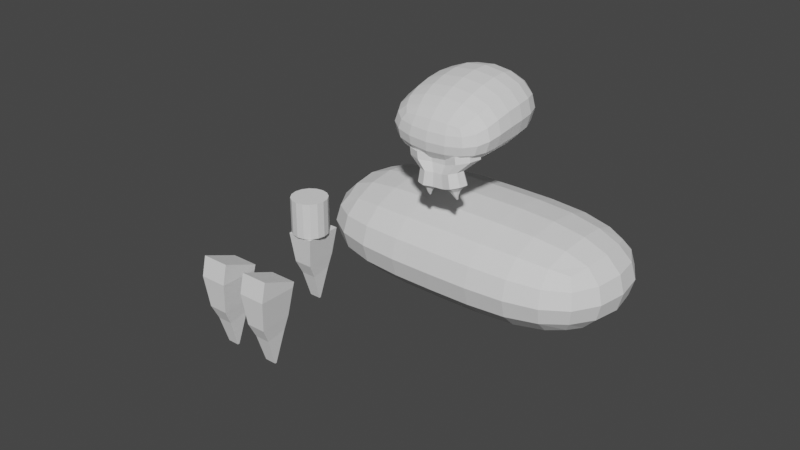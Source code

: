 # Source: 0531_LP_Prop.blend  (saved by Blender 3.6.13; exported with 4.5.12 LTS)
import bpy
from mathutils import Matrix  # noqa: F401  (used for matrix-valued properties, if any)

bpy.ops.wm.read_factory_settings(use_empty=True)
scene = bpy.context.scene
scene.name = 'Scene'

# ---- collections
col_collection = bpy.data.collections.new('Collection'); scene.collection.children.link(col_collection)

# ---- node groups
ng_auto_smooth = bpy.data.node_groups.new('Auto Smooth', 'GeometryNodeTree')
_s = ng_auto_smooth.interface.new_socket(name='Geometry', in_out='OUTPUT', socket_type='NodeSocketGeometry')
_s = ng_auto_smooth.interface.new_socket(name='Geometry', in_out='INPUT', socket_type='NodeSocketGeometry')
_s = ng_auto_smooth.interface.new_socket(name='Angle', in_out='INPUT', socket_type='NodeSocketFloat')
_s.subtype = 'ANGLE'
_s.min_value = 0.0
_s.max_value = 3.142
ng_auto_smooth.is_modifier = True
_N = ng_auto_smooth.nodes; _L = ng_auto_smooth.links
n0 = _N.new('NodeGroupOutput'); n0.name = 'Group Output'; n0.location = (480, -100)
n1 = _N.new('NodeGroupInput'); n1.name = 'Group Input'; n1.location = (-420, -300)
n2 = _N.new('NodeGroupInput'); n2.name = 'Group Input.001'; n2.location = (-60, -100)
n3 = _N.new('GeometryNodeSetShadeSmooth'); n3.name = 'Set Shade Smooth'; n3.location = (120, -100)
n3.domain = 'EDGE'
n4 = _N.new('GeometryNodeSetShadeSmooth'); n4.name = 'Set Shade Smooth.001'; n4.location = (300, -100)
n5 = _N.new('GeometryNodeInputMeshEdgeAngle'); n5.name = 'Edge Angle'; n5.location = (-420, -220)
n6 = _N.new('GeometryNodeInputEdgeSmooth'); n6.name = 'Is Edge Smooth'; n6.location = (-60, -160)
n7 = _N.new('GeometryNodeInputShadeSmooth'); n7.name = 'Is Face Smooth'; n7.location = (-240, -340)
n8 = _N.new('FunctionNodeBooleanMath'); n8.name = 'Boolean Math'; n8.location = (-60, -220)
n9 = _N.new('FunctionNodeCompare'); n9.name = 'Compare'; n9.location = (-240, -180)
n9.operation = 'LESS_EQUAL'
_L.new(n5.outputs[0], n9.inputs[0])
_L.new(n4.outputs[0], n0.inputs[0])
_L.new(n1.outputs[1], n9.inputs[1])
_L.new(n9.outputs[0], n8.inputs[0])
_L.new(n7.outputs[0], n8.inputs[1])
_L.new(n2.outputs[0], n3.inputs[0])
_L.new(n6.outputs[0], n3.inputs[1])
_L.new(n3.outputs[0], n4.inputs[0])
_L.new(n8.outputs[0], n3.inputs[2])
n0.is_active_output = True

# ---- world
world_world = bpy.data.worlds.new('World'); scene.world = world_world
world_world.use_nodes = True; world_world.node_tree.nodes.clear()
_N = world_world.node_tree.nodes; _L = world_world.node_tree.links
n0 = _N.new('ShaderNodeOutputWorld'); n0.name = 'World Output'; n0.location = (300, 300)
n1 = _N.new('ShaderNodeBackground'); n1.name = 'Background'; n1.location = (10, 300)
n1.inputs[0].default_value = (0.05088, 0.05088, 0.05088, 1.0)
_L.new(n1.outputs[0], n0.inputs[0])
n0.is_active_output = True
world_world.color = (0.05088, 0.05088, 0.05088)
world_world.use_sun_shadow = False
world_world.sun_shadow_jitter_overblur = 0.0

# ---- meshes
me_cube_002 = bpy.data.meshes.new('Cube.002')
me_cube_002.from_pydata([(0.6783, -0.3566, -0.2151), (0.6783, -0.3566, 0.2151), (0.6783, 0.3566, -0.2151), (0.6783, 0.3566, 0.2151), (0.0, 0.3566, -0.2151), (0.0, 0.3566, 0.2151), (0.0, -0.3566, -0.2151), (0.0, -0.3566, 0.2151)], [], [(4, 5, 3, 2), (2, 3, 1, 0), (4, 2, 0, 6), (0, 1, 7, 6), (3, 5, 7, 1)])
_uv = me_cube_002.uv_layers.new(name='UVMap')
_uv.uv.foreach_set('vector', [0.375, 0.375, 0.625, 0.375, 0.625, 0.5, 0.375, 0.5, 0.375, 0.5, 0.625, 0.5, 0.625, 0.75, 0.375, 0.75, 0.25, 0.5, 0.375, 0.5, 0.375, 0.75, 0.25, 0.75, 0.375, 0.75, 0.625, 0.75, 0.625, 0.875, 0.375, 0.875, 0.625, 0.5, 0.75, 0.5, 0.75, 0.75, 0.625, 0.75])
me_cube_002.update()
me_cube_003 = bpy.data.meshes.new('Cube.003')
me_cube_003.from_pydata([(0.01856, -0.002901, -0.1184), (0.04364, -0.06027, 0.1184), (0.01856, 0.002901, -0.1184), (0.04364, 0.05988, 0.1184), (0.0, 0.002901, -0.1184), (0.0, 0.05988, 0.1184), (0.0, -0.002901, -0.1184), (0.0, -0.06027, 0.1184), (0.0311, 0.04847, 0.02827), (0.0311, -0.05074, 0.01855), (0.0, -0.05074, 0.01855), (0.0, 0.04847, 0.02827), (0.02483, 0.03565, -0.01768), (0.02483, -0.02903, -0.02872), (0.0, -0.02903, -0.02872), (0.0, 0.03565, -0.01768), (0.0, 0.06499, 0.1342), (0.04364, 0.06499, 0.1342), (0.04364, -0.04594, 0.1803), (0.0, -0.04594, 0.1803)], [], [(11, 5, 3, 8), (8, 3, 1, 9), (4, 2, 0, 6), (9, 1, 7, 10), (3, 5, 16, 17), (13, 9, 10, 14), (12, 8, 9, 13), (15, 11, 8, 12), (4, 15, 12, 2), (2, 12, 13, 0), (0, 13, 14, 6), (17, 16, 19, 18), (7, 1, 18, 19), (1, 3, 17, 18)])
_uv = me_cube_003.uv_layers.new(name='UVMap')
_uv.uv.foreach_set('vector', [0.5, 0.375, 0.625, 0.375, 0.625, 0.5, 0.5, 0.5, 0.5, 0.5, 0.625, 0.5, 0.625, 0.75, 0.5, 0.75, 0.25, 0.5, 0.375, 0.5, 0.375, 0.75, 0.25, 0.75, 0.5, 0.75, 0.625, 0.75, 0.625, 0.875, 0.5, 0.875, 0.625, 0.5, 0.625, 0.375, 0.625, 0.375, 0.625, 0.5, 0.4375, 0.75, 0.5, 0.75, 0.5, 0.875, 0.4375, 0.875, 0.4375, 0.5, 0.5, 0.5, 0.5, 0.75, 0.4375, 0.75, 0.4375, 0.375, 0.5, 0.375, 0.5, 0.5, 0.4375, 0.5, 0.375, 0.375, 0.4375, 0.375, 0.4375, 0.5, 0.375, 0.5, 0.375, 0.5, 0.4375, 0.5, 0.4375, 0.75, 0.375, 0.75, 0.375, 0.75, 0.4375, 0.75, 0.4375, 0.875, 0.375, 0.875, 0.625, 0.5, 0.75, 0.5, 0.75, 0.75, 0.625, 0.75, 0.625, 0.875, 0.625, 0.75, 0.625, 0.75, 0.625, 0.875, 0.625, 0.75, 0.625, 0.5, 0.625, 0.5, 0.625, 0.75])
me_cube_003.update()
me_cube_004 = bpy.data.meshes.new('Cube.004')
me_cube_004.from_pydata([(0.01856, -0.002901, -0.1184), (0.04364, -0.06027, 0.1184), (0.01856, 0.002901, -0.1184), (0.04364, 0.05988, 0.1184), (0.0, 0.002901, -0.1184), (0.0, 0.05988, 0.1184), (0.0, -0.002901, -0.1184), (0.0, -0.06027, 0.1184), (0.0311, 0.04847, 0.02827), (0.0311, -0.05074, 0.01855), (0.0, -0.05074, 0.01855), (0.0, 0.04847, 0.02827), (0.02483, 0.03565, -0.01768), (0.02483, -0.02903, -0.02872), (0.0, -0.02903, -0.02872), (0.0, 0.03565, -0.01768)], [], [(11, 5, 3, 8), (8, 3, 1, 9), (4, 2, 0, 6), (9, 1, 7, 10), (3, 5, 7, 1), (13, 9, 10, 14), (12, 8, 9, 13), (15, 11, 8, 12), (4, 15, 12, 2), (2, 12, 13, 0), (0, 13, 14, 6)])
_uv = me_cube_004.uv_layers.new(name='UVMap')
_uv.uv.foreach_set('vector', [0.5, 0.375, 0.625, 0.375, 0.625, 0.5, 0.5, 0.5, 0.5, 0.5, 0.625, 0.5, 0.625, 0.75, 0.5, 0.75, 0.25, 0.5, 0.375, 0.5, 0.375, 0.75, 0.25, 0.75, 0.5, 0.75, 0.625, 0.75, 0.625, 0.875, 0.5, 0.875, 0.625, 0.5, 0.75, 0.5, 0.75, 0.75, 0.625, 0.75, 0.4375, 0.75, 0.5, 0.75, 0.5, 0.875, 0.4375, 0.875, 0.4375, 0.5, 0.5, 0.5, 0.5, 0.75, 0.4375, 0.75, 0.4375, 0.375, 0.5, 0.375, 0.5, 0.5, 0.4375, 0.5, 0.375, 0.375, 0.4375, 0.375, 0.4375, 0.5, 0.375, 0.5, 0.375, 0.5, 0.4375, 0.5, 0.4375, 0.75, 0.375, 0.75, 0.375, 0.75, 0.4375, 0.75, 0.4375, 0.875, 0.375, 0.875])
me_cube_004.update()
me_cube_005 = bpy.data.meshes.new('Cube.005')
me_cube_005.from_pydata([(0.01856, -0.002901, -0.1184), (0.04364, -0.06027, 0.1184), (0.01856, 0.002901, -0.1184), (0.04364, 0.05988, 0.1184), (0.0, 0.002901, -0.1184), (0.0, 0.05988, 0.1184), (0.0, -0.002901, -0.1184), (0.0, -0.06027, 0.1184), (0.0311, 0.04847, 0.02827), (0.0311, -0.05074, 0.01855), (0.0, -0.05074, 0.01855), (0.0, 0.04847, 0.02827), (0.02483, 0.03565, -0.01768), (0.02483, -0.02903, -0.02872), (0.0, -0.02903, -0.02872), (0.0, 0.03565, -0.01768), (0.0, 0.06499, 0.1342), (0.04364, 0.06499, 0.1342), (0.04364, -0.04594, 0.1803), (0.0, -0.04594, 0.1803), (-0.01856, -0.002901, -0.1184), (-0.04364, -0.06027, 0.1184), (-0.01856, 0.002901, -0.1184), (-0.04364, 0.05988, 0.1184), (-0.0311, 0.04847, 0.02827), (-0.0311, -0.05074, 0.01855), (-0.02483, 0.03565, -0.01768), (-0.02483, -0.02903, -0.02872), (-0.04364, 0.06499, 0.1342), (-0.04364, -0.04594, 0.1803)], [], [(11, 5, 3, 8), (8, 3, 1, 9), (4, 2, 0, 6), (9, 1, 7, 10), (3, 5, 16, 17), (13, 9, 10, 14), (12, 8, 9, 13), (15, 11, 8, 12), (4, 15, 12, 2), (2, 12, 13, 0), (0, 13, 14, 6), (17, 16, 19, 18), (7, 1, 18, 19), (1, 3, 17, 18), (11, 24, 23, 5), (24, 25, 21, 23), (4, 6, 20, 22), (25, 10, 7, 21), (23, 28, 16, 5), (27, 14, 10, 25), (26, 27, 25, 24), (15, 26, 24, 11), (4, 22, 26, 15), (22, 20, 27, 26), (20, 6, 14, 27), (28, 29, 19, 16), (7, 19, 29, 21), (21, 29, 28, 23)])
_uv = me_cube_005.uv_layers.new(name='UVMap')
_uv.uv.foreach_set('vector', [0.5, 0.375, 0.625, 0.375, 0.625, 0.5, 0.5, 0.5, 0.5, 0.5, 0.625, 0.5, 0.625, 0.75, 0.5, 0.75, 0.25, 0.5, 0.375, 0.5, 0.375, 0.75, 0.25, 0.75, 0.5, 0.75, 0.625, 0.75, 0.625, 0.875, 0.5, 0.875, 0.625, 0.5, 0.625, 0.375, 0.625, 0.375, 0.625, 0.5, 0.4375, 0.75, 0.5, 0.75, 0.5, 0.875, 0.4375, 0.875, 0.4375, 0.5, 0.5, 0.5, 0.5, 0.75, 0.4375, 0.75, 0.4375, 0.375, 0.5, 0.375, 0.5, 0.5, 0.4375, 0.5, 0.375, 0.375, 0.4375, 0.375, 0.4375, 0.5, 0.375, 0.5, 0.375, 0.5, 0.4375, 0.5, 0.4375, 0.75, 0.375, 0.75, 0.375, 0.75, 0.4375, 0.75, 0.4375, 0.875, 0.375, 0.875, 0.625, 0.5, 0.75, 0.5, 0.75, 0.75, 0.625, 0.75, 0.625, 0.875, 0.625, 0.75, 0.625, 0.75, 0.625, 0.875, 0.625, 0.75, 0.625, 0.5, 0.625, 0.5, 0.625, 0.75, 0.5, 0.375, 0.5, 0.5, 0.625, 0.5, 0.625, 0.375, 0.5, 0.5, 0.5, 0.75, 0.625, 0.75, 0.625, 0.5, 0.25, 0.5, 0.25, 0.75, 0.375, 0.75, 0.375, 0.5, 0.5, 0.75, 0.5, 0.875, 0.625, 0.875, 0.625, 0.75, 0.625, 0.5, 0.625, 0.5, 0.625, 0.375, 0.625, 0.375, 0.4375, 0.75, 0.4375, 0.875, 0.5, 0.875, 0.5, 0.75, 0.4375, 0.5, 0.4375, 0.75, 0.5, 0.75, 0.5, 0.5, 0.4375, 0.375, 0.4375, 0.5, 0.5, 0.5, 0.5, 0.375, 0.375, 0.375, 0.375, 0.5, 0.4375, 0.5, 0.4375, 0.375, 0.375, 0.5, 0.375, 0.75, 0.4375, 0.75, 0.4375, 0.5, 0.375, 0.75, 0.375, 0.875, 0.4375, 0.875, 0.4375, 0.75, 0.625, 0.5, 0.625, 0.75, 0.75, 0.75, 0.75, 0.5, 0.625, 0.875, 0.625, 0.875, 0.625, 0.75, 0.625, 0.75, 0.625, 0.75, 0.625, 0.75, 0.625, 0.5, 0.625, 0.5])
me_cube_005.update()
me_cylinder = bpy.data.meshes.new('Cylinder')
me_cylinder.from_pydata([(9.38e-09, -0.4855, 0.1203), (9.38e-09, -0.4855, 0.238), (0.02252, -0.49, 0.1203), (0.02252, -0.49, 0.238), (0.04162, -0.5028, 0.1203), (0.04162, -0.5028, 0.238), (0.05438, -0.5219, 0.1203), (0.05438, -0.5219, 0.238), (0.05886, -0.5444, 0.1203), (0.05886, -0.5444, 0.238), (0.05438, -0.5669, 0.1203), (0.05438, -0.5669, 0.238), (0.04162, -0.586, 0.1203), (0.04162, -0.586, 0.238), (0.02252, -0.5988, 0.1203), (0.02252, -0.5988, 0.238), (9.38e-09, -0.6032, 0.1203), (9.38e-09, -0.6032, 0.238), (-0.02252, -0.5988, 0.1203), (-0.02252, -0.5988, 0.238), (-0.04162, -0.586, 0.1203), (-0.04162, -0.586, 0.238), (-0.05438, -0.5669, 0.1203), (-0.05438, -0.5669, 0.238), (-0.05886, -0.5444, 0.1203), (-0.05886, -0.5444, 0.238), (-0.05438, -0.5219, 0.1203), (-0.05438, -0.5219, 0.238), (-0.04162, -0.5028, 0.1203), (-0.04162, -0.5028, 0.238), (-0.02252, -0.49, 0.1203), (-0.02252, -0.49, 0.238)], [], [(0, 1, 3, 2), (2, 3, 5, 4), (4, 5, 7, 6), (6, 7, 9, 8), (8, 9, 11, 10), (10, 11, 13, 12), (12, 13, 15, 14), (14, 15, 17, 16), (16, 17, 19, 18), (18, 19, 21, 20), (20, 21, 23, 22), (22, 23, 25, 24), (24, 25, 27, 26), (26, 27, 29, 28), (3, 1, 31, 29, 27, 25, 23, 21, 19, 17, 15, 13, 11, 9, 7, 5), (28, 29, 31, 30), (30, 31, 1, 0), (0, 2, 4, 6, 8, 10, 12, 14, 16, 18, 20, 22, 24, 26, 28, 30)])
_uv = me_cylinder.uv_layers.new(name='UVMap')
_uv.uv.foreach_set('vector', [1.0, 0.5, 1.0, 1.0, 0.9375, 1.0, 0.9375, 0.5, 0.9375, 0.5, 0.9375, 1.0, 0.875, 1.0, 0.875, 0.5, 0.875, 0.5, 0.875, 1.0, 0.8125, 1.0, 0.8125, 0.5, 0.8125, 0.5, 0.8125, 1.0, 0.75, 1.0, 0.75, 0.5, 0.75, 0.5, 0.75, 1.0, 0.6875, 1.0, 0.6875, 0.5, 0.6875, 0.5, 0.6875, 1.0, 0.625, 1.0, 0.625, 0.5, 0.625, 0.5, 0.625, 1.0, 0.5625, 1.0, 0.5625, 0.5, 0.5625, 0.5, 0.5625, 1.0, 0.5, 1.0, 0.5, 0.5, 0.5, 0.5, 0.5, 1.0, 0.4375, 1.0, 0.4375, 0.5, 0.4375, 0.5, 0.4375, 1.0, 0.375, 1.0, 0.375, 0.5, 0.375, 0.5, 0.375, 1.0, 0.3125, 1.0, 0.3125, 0.5, 0.3125, 0.5, 0.3125, 1.0, 0.25, 1.0, 0.25, 0.5, 0.25, 0.5, 0.25, 1.0, 0.1875, 1.0, 0.1875, 0.5, 0.1875, 0.5, 0.1875, 1.0, 0.125, 1.0, 0.125, 0.5, 0.3418, 0.4717, 0.25, 0.49, 0.1582, 0.4717, 0.08029, 0.4197, 0.02827, 0.3418, 0.01, 0.25, 0.02827, 0.1582, 0.08029, 0.08029, 0.1582, 0.02827, 0.25, 0.01, 0.3418, 0.02827, 0.4197, 0.08029, 0.4717, 0.1582, 0.49, 0.25, 0.4717, 0.3418, 0.4197, 0.4197, 0.125, 0.5, 0.125, 1.0, 0.0625, 1.0, 0.0625, 0.5, 0.0625, 0.5, 0.0625, 1.0, 0.0, 1.0, 0.0, 0.5, 0.75, 0.49, 0.8418, 0.4717, 0.9197, 0.4197, 0.9717, 0.3418, 0.99, 0.25, 0.9717, 0.1582, 0.9197, 0.08029, 0.8418, 0.02827, 0.75, 0.01, 0.6582, 0.02827, 0.5803, 0.08029, 0.5283, 0.1582, 0.51, 0.25, 0.5283, 0.3418, 0.5803, 0.4197, 0.6582, 0.4717])
me_cylinder.update()
me_cylinder_001 = bpy.data.meshes.new('Cylinder.001')
me_cylinder_001.from_pydata([(1.516e-08, 0.02934, -0.04959), (1.512e-08, 0.04119, 0.005463), (0.02393, 0.01943, -0.04959), (0.02912, 0.02912, 0.005463), (0.03384, -0.004501, -0.04959), (0.04119, -7.551e-11, 0.005463), (0.02393, -0.02843, -0.04959), (0.02912, -0.02912, 0.005463), (1.516e-08, -0.03834, -0.04959), (1.512e-08, -0.04119, 0.005463), (-0.02393, -0.02843, -0.04959), (-0.02912, -0.02912, 0.005463), (-0.03384, -0.004501, -0.04959), (-0.04119, -7.551e-11, 0.005463), (-0.02393, 0.01943, -0.04959), (-0.02912, 0.02912, 0.005463), (1.469e-08, 0.04623, -0.04556), (0.03269, 0.03269, -0.04556), (0.04623, -8.474e-11, -0.04556), (0.03269, -0.03269, -0.04556), (1.469e-08, -0.04623, -0.04556), (-0.03269, -0.03269, -0.04556), (-0.04623, -8.474e-11, -0.04556), (-0.03269, 0.03269, -0.04556), (1.675e-08, 0.01446, -0.06139), (0.01341, 0.008905, -0.06139), (0.01896, -0.004501, -0.06139), (0.01341, -0.01791, -0.06139), (1.675e-08, -0.02346, -0.06139), (-0.01341, -0.01791, -0.06139), (-0.01896, -0.004501, -0.06139), (-0.01341, 0.008905, -0.06139), (1.798e-08, 0.003877, -0.07773), (0.006025, 0.001423, -0.07819), (0.00852, -0.004501, -0.07928), (0.006025, -0.01043, -0.08038), (1.798e-08, -0.01288, -0.08083), (-0.006025, -0.01043, -0.08038), (-0.00852, -0.004501, -0.07928), (-0.006025, 0.001423, -0.07819), (1.506e-08, 0.003815, -0.09099), (0.002634, 0.002742, -0.09119), (0.003725, 0.0001524, -0.09167), (0.002634, -0.002438, -0.09215), (1.506e-08, -0.00351, -0.09235), (-0.002634, -0.002438, -0.09215), (-0.003725, 0.0001524, -0.09167), (-0.002634, 0.002742, -0.09119), (0.09419, 0.03506, -0.04177), (0.07515, 0.04658, 0.009961), (0.1186, 0.0311, -0.03417), (0.1049, 0.04176, 0.01922), (0.1332, 0.01021, -0.02962), (0.1227, 0.01632, 0.02475), (0.1295, -0.01539, -0.0308), (0.1181, -0.01483, 0.02332), (0.1095, -0.03069, -0.03701), (0.09379, -0.03345, 0.01576), (0.08506, -0.02673, -0.04461), (0.06404, -0.02864, 0.006505), (0.07045, -0.005829, -0.04915), (0.05361, 0.002285, 0.003189), (0.07423, 0.01976, -0.04798), (0.05086, 0.02796, 0.002405), (0.08917, 0.05147, -0.03911), (0.1226, 0.04606, -0.02873), (0.1425, 0.01751, -0.02252), (0.1373, -0.01745, -0.02413), (0.1101, -0.03835, -0.03261), (0.0767, -0.03294, -0.04299), (0.05675, -0.004391, -0.0492), (0.06191, 0.03057, -0.04759), (0.1011, 0.02061, -0.05199), (0.1148, 0.01839, -0.04773), (0.1229, 0.006681, -0.04519), (0.1208, -0.00766, -0.04585), (0.1096, -0.01623, -0.04933), (0.09595, -0.01401, -0.05359), (0.08776, -0.002304, -0.05613), (0.08988, 0.01204, -0.05547), (0.1083, 0.01033, -0.06685), (0.1146, 0.009371, -0.06538), (0.1186, 0.004207, -0.06528), (0.1179, -0.00214, -0.06663), (0.113, -0.005951, -0.06863), (0.1067, -0.004995, -0.07011), (0.1028, 0.0001695, -0.0702), (0.1034, 0.006516, -0.06885), (0.1123, 0.01027, -0.07951), (0.115, 0.00985, -0.07886), (0.1167, 0.007592, -0.07882), (0.1165, 0.004817, -0.07941), (0.1143, 0.003151, -0.08029), (0.1116, 0.003569, -0.08093), (0.1098, 0.005827, -0.08097), (0.1101, 0.008602, -0.08038), (0.01309, 0.07479, 0.03804), (-0.03415, 0.09436, 0.03804), (0.01309, -0.01969, 0.03804), (-0.03415, -0.03926, 0.03804), (-0.08139, -0.01969, 0.03804), (-0.101, 0.02755, 0.03804), (-0.08139, 0.07479, 0.03804), (0.136, 0.09528, 0.06035), (0.08775, 0.1031, 0.04534), (0.1648, 0.05402, 0.06932), (0.1574, 0.00349, 0.067), (0.118, -0.02671, 0.05474), (0.06973, -0.0189, 0.03973), (0.04835, 0.07289, 0.03308), (0.007101, 0.07478, 0.06564), (-0.04014, 0.09435, 0.06564), (0.02667, 0.02754, 0.06564), (0.007101, -0.0197, 0.06564), (-0.04014, -0.03927, 0.06564), (-0.08738, -0.0197, 0.06564), (-0.1069, 0.02754, 0.06564), (-0.08738, 0.07478, 0.06564), (0.13, 0.09527, 0.08794), (0.08176, 0.1031, 0.07293), (0.1588, 0.05401, 0.09692), (0.1514, 0.003478, 0.09459), (0.112, -0.02673, 0.08234), (0.06374, -0.01891, 0.06733), (0.04681, 0.03124, 0.06195), (0.04236, 0.07288, 0.06068)], [], [(16, 1, 3, 17), (17, 3, 5, 18), (18, 5, 7, 19), (19, 7, 9, 20), (20, 9, 11, 21), (21, 11, 13, 22), (51, 49, 104, 103), (22, 13, 15, 23), (23, 15, 1, 16), (2, 4, 26, 25), (2, 0, 16, 17), (4, 2, 17, 18), (6, 4, 18, 19), (8, 6, 19, 20), (10, 8, 20, 21), (12, 10, 21, 22), (14, 12, 22, 23), (0, 14, 23, 16), (25, 26, 34, 33), (12, 14, 31, 30), (8, 10, 29, 28), (4, 6, 27, 26), (0, 2, 25, 24), (14, 0, 24, 31), (10, 12, 30, 29), (6, 8, 28, 27), (39, 32, 40, 47), (30, 31, 39, 38), (28, 29, 37, 36), (26, 27, 35, 34), (24, 25, 33, 32), (31, 24, 32, 39), (29, 30, 38, 37), (27, 28, 36, 35), (40, 41, 42, 43, 44, 45, 46, 47), (37, 38, 46, 45), (35, 36, 44, 43), (33, 34, 42, 41), (38, 39, 47, 46), (36, 37, 45, 44), (34, 35, 43, 42), (32, 33, 41, 40), (64, 49, 51, 65), (65, 51, 53, 66), (66, 53, 55, 67), (67, 55, 57, 68), (68, 57, 59, 69), (69, 59, 61, 70), (49, 63, 109, 104), (70, 61, 63, 71), (71, 63, 49, 64), (50, 52, 74, 73), (50, 48, 64, 65), (52, 50, 65, 66), (54, 52, 66, 67), (56, 54, 67, 68), (58, 56, 68, 69), (60, 58, 69, 70), (62, 60, 70, 71), (48, 62, 71, 64), (73, 74, 82, 81), (60, 62, 79, 78), (56, 58, 77, 76), (52, 54, 75, 74), (48, 50, 73, 72), (62, 48, 72, 79), (58, 60, 78, 77), (54, 56, 76, 75), (87, 80, 88, 95), (78, 79, 87, 86), (76, 77, 85, 84), (74, 75, 83, 82), (72, 73, 81, 80), (79, 72, 80, 87), (77, 78, 86, 85), (75, 76, 84, 83), (88, 89, 90, 91, 92, 93, 94, 95), (85, 86, 94, 93), (83, 84, 92, 91), (81, 82, 90, 89), (86, 87, 95, 94), (84, 85, 93, 92), (82, 83, 91, 90), (80, 81, 89, 88), (55, 53, 105, 106), (7, 59, 108, 98), (17, 71, 70, 18), (18, 70, 69, 19), (59, 7, 19, 69), (63, 3, 17, 71), (101, 100, 115, 116), (108, 107, 122, 123), (100, 99, 114, 115), (107, 106, 121, 122), (1, 15, 102, 97), (3, 1, 97, 96), (13, 11, 100, 101), (57, 55, 106, 107), (9, 7, 98, 99), (53, 51, 103, 105), (3, 63, 109, 96), (15, 13, 101, 102), (59, 57, 107, 108), (11, 9, 99, 100), (110, 111, 117, 116, 115, 114, 113, 112), (118, 119, 125, 124, 123, 122, 121, 120), (124, 112, 110, 125), (113, 123, 124, 112), (102, 101, 116, 117), (97, 102, 117, 111), (96, 97, 111, 110), (104, 109, 125, 119), (103, 104, 119, 118), (96, 109, 125, 110), (105, 103, 118, 120), (106, 105, 120, 121), (99, 98, 113, 114), (98, 108, 123, 113)])
_uv = me_cylinder_001.uv_layers.new(name='UVMap')
_uv.uv.foreach_set('vector', [1.0, 0.5, 1.0, 1.0, 0.875, 1.0, 0.875, 0.5, 0.875, 0.5, 0.875, 1.0, 0.75, 1.0, 0.75, 0.5, 0.75, 0.5, 0.75, 1.0, 0.625, 1.0, 0.625, 0.5, 0.625, 0.5, 0.625, 1.0, 0.5, 1.0, 0.5, 0.5, 0.5, 0.5, 0.5, 1.0, 0.375, 1.0, 0.375, 0.5, 0.375, 0.5, 0.375, 1.0, 0.25, 1.0, 0.25, 0.5, 0.875, 1.0, 1.0, 1.0, 1.0, 1.0, 0.875, 1.0, 0.25, 0.5, 0.25, 1.0, 0.125, 1.0, 0.125, 0.5, 0.125, 0.5, 0.125, 1.0, 0.0, 1.0, 0.0, 0.5, 0.8658, 0.3658, 0.9138, 0.25, 0.9138, 0.25, 0.8658, 0.3658, 0.8658, 0.3658, 0.75, 0.4138, 0.75, 0.49, 0.9197, 0.4197, 0.9138, 0.25, 0.8658, 0.3658, 0.9197, 0.4197, 0.99, 0.25, 0.8658, 0.1342, 0.9138, 0.25, 0.99, 0.25, 0.9197, 0.08029, 0.75, 0.08623, 0.8658, 0.1342, 0.9197, 0.08029, 0.75, 0.01, 0.6342, 0.1342, 0.75, 0.08623, 0.75, 0.01, 0.5803, 0.08029, 0.5862, 0.25, 0.6342, 0.1342, 0.5803, 0.08029, 0.51, 0.25, 0.6342, 0.3658, 0.5862, 0.25, 0.51, 0.25, 0.5803, 0.4197, 0.75, 0.4138, 0.6342, 0.3658, 0.5803, 0.4197, 0.75, 0.49, 0.8658, 0.3658, 0.9138, 0.25, 0.9138, 0.25, 0.8658, 0.3658, 0.5862, 0.25, 0.6342, 0.3658, 0.6342, 0.3658, 0.5862, 0.25, 0.75, 0.08623, 0.6342, 0.1342, 0.6342, 0.1342, 0.75, 0.08623, 0.9138, 0.25, 0.8658, 0.1342, 0.8658, 0.1342, 0.9138, 0.25, 0.75, 0.4138, 0.8658, 0.3658, 0.8658, 0.3658, 0.75, 0.4138, 0.6342, 0.3658, 0.75, 0.4138, 0.75, 0.4138, 0.6342, 0.3658, 0.6342, 0.1342, 0.5862, 0.25, 0.5862, 0.25, 0.6342, 0.1342, 0.8658, 0.1342, 0.75, 0.08623, 0.75, 0.08623, 0.8658, 0.1342, 0.6342, 0.3658, 0.75, 0.4138, 0.75, 0.4138, 0.6342, 0.3658, 0.5862, 0.25, 0.6342, 0.3658, 0.6342, 0.3658, 0.5862, 0.25, 0.75, 0.08623, 0.6342, 0.1342, 0.6342, 0.1342, 0.75, 0.08623, 0.9138, 0.25, 0.8658, 0.1342, 0.8658, 0.1342, 0.9138, 0.25, 0.75, 0.4138, 0.8658, 0.3658, 0.8658, 0.3658, 0.75, 0.4138, 0.6342, 0.3658, 0.75, 0.4138, 0.75, 0.4138, 0.6342, 0.3658, 0.6342, 0.1342, 0.5862, 0.25, 0.5862, 0.25, 0.6342, 0.1342, 0.8658, 0.1342, 0.75, 0.08623, 0.75, 0.08623, 0.8658, 0.1342, 0.75, 0.4138, 0.8658, 0.3658, 0.9138, 0.25, 0.8658, 0.1342, 0.75, 0.08623, 0.6342, 0.1342, 0.5862, 0.25, 0.6342, 0.3658, 0.6342, 0.1342, 0.5862, 0.25, 0.5862, 0.25, 0.6342, 0.1342, 0.8658, 0.1342, 0.75, 0.08623, 0.75, 0.08623, 0.8658, 0.1342, 0.8658, 0.3658, 0.9138, 0.25, 0.9138, 0.25, 0.8658, 0.3658, 0.5862, 0.25, 0.6342, 0.3658, 0.6342, 0.3658, 0.5862, 0.25, 0.75, 0.08623, 0.6342, 0.1342, 0.6342, 0.1342, 0.75, 0.08623, 0.9138, 0.25, 0.8658, 0.1342, 0.8658, 0.1342, 0.9138, 0.25, 0.75, 0.4138, 0.8658, 0.3658, 0.8658, 0.3658, 0.75, 0.4138, 1.0, 0.5, 1.0, 1.0, 0.875, 1.0, 0.875, 0.5, 0.875, 0.5, 0.875, 1.0, 0.75, 1.0, 0.75, 0.5, 0.75, 0.5, 0.75, 1.0, 0.625, 1.0, 0.625, 0.5, 0.625, 0.5, 0.625, 1.0, 0.5, 1.0, 0.5, 0.5, 0.5, 0.5, 0.5, 1.0, 0.375, 1.0, 0.375, 0.5, 0.375, 0.5, 0.375, 1.0, 0.25, 1.0, 0.25, 0.5, 0.0, 1.0, 0.125, 1.0, 0.125, 1.0, 0.0, 1.0, 0.25, 0.5, 0.25, 1.0, 0.125, 1.0, 0.125, 0.5, 0.125, 0.5, 0.125, 1.0, 0.0, 1.0, 0.0, 0.5, 0.8658, 0.3658, 0.9138, 0.25, 0.9138, 0.25, 0.8658, 0.3658, 0.8658, 0.3658, 0.75, 0.4138, 0.75, 0.49, 0.9197, 0.4197, 0.9138, 0.25, 0.8658, 0.3658, 0.9197, 0.4197, 0.99, 0.25, 0.8658, 0.1342, 0.9138, 0.25, 0.99, 0.25, 0.9197, 0.08029, 0.75, 0.08623, 0.8658, 0.1342, 0.9197, 0.08029, 0.75, 0.01, 0.6342, 0.1342, 0.75, 0.08623, 0.75, 0.01, 0.5803, 0.08029, 0.5862, 0.25, 0.6342, 0.1342, 0.5803, 0.08029, 0.51, 0.25, 0.6342, 0.3658, 0.5862, 0.25, 0.51, 0.25, 0.5803, 0.4197, 0.75, 0.4138, 0.6342, 0.3658, 0.5803, 0.4197, 0.75, 0.49, 0.8658, 0.3658, 0.9138, 0.25, 0.9138, 0.25, 0.8658, 0.3658, 0.5862, 0.25, 0.6342, 0.3658, 0.6342, 0.3658, 0.5862, 0.25, 0.75, 0.08623, 0.6342, 0.1342, 0.6342, 0.1342, 0.75, 0.08623, 0.9138, 0.25, 0.8658, 0.1342, 0.8658, 0.1342, 0.9138, 0.25, 0.75, 0.4138, 0.8658, 0.3658, 0.8658, 0.3658, 0.75, 0.4138, 0.6342, 0.3658, 0.75, 0.4138, 0.75, 0.4138, 0.6342, 0.3658, 0.6342, 0.1342, 0.5862, 0.25, 0.5862, 0.25, 0.6342, 0.1342, 0.8658, 0.1342, 0.75, 0.08623, 0.75, 0.08623, 0.8658, 0.1342, 0.6342, 0.3658, 0.75, 0.4138, 0.75, 0.4138, 0.6342, 0.3658, 0.5862, 0.25, 0.6342, 0.3658, 0.6342, 0.3658, 0.5862, 0.25, 0.75, 0.08623, 0.6342, 0.1342, 0.6342, 0.1342, 0.75, 0.08623, 0.9138, 0.25, 0.8658, 0.1342, 0.8658, 0.1342, 0.9138, 0.25, 0.75, 0.4138, 0.8658, 0.3658, 0.8658, 0.3658, 0.75, 0.4138, 0.6342, 0.3658, 0.75, 0.4138, 0.75, 0.4138, 0.6342, 0.3658, 0.6342, 0.1342, 0.5862, 0.25, 0.5862, 0.25, 0.6342, 0.1342, 0.8658, 0.1342, 0.75, 0.08623, 0.75, 0.08623, 0.8658, 0.1342, 0.75, 0.4138, 0.8658, 0.3658, 0.9138, 0.25, 0.8658, 0.1342, 0.75, 0.08623, 0.6342, 0.1342, 0.5862, 0.25, 0.6342, 0.3658, 0.6342, 0.1342, 0.5862, 0.25, 0.5862, 0.25, 0.6342, 0.1342, 0.8658, 0.1342, 0.75, 0.08623, 0.75, 0.08623, 0.8658, 0.1342, 0.8658, 0.3658, 0.9138, 0.25, 0.9138, 0.25, 0.8658, 0.3658, 0.5862, 0.25, 0.6342, 0.3658, 0.6342, 0.3658, 0.5862, 0.25, 0.75, 0.08623, 0.6342, 0.1342, 0.6342, 0.1342, 0.75, 0.08623, 0.9138, 0.25, 0.8658, 0.1342, 0.8658, 0.1342, 0.9138, 0.25, 0.75, 0.4138, 0.8658, 0.3658, 0.8658, 0.3658, 0.75, 0.4138, 0.625, 1.0, 0.75, 1.0, 0.75, 1.0, 0.625, 1.0, 0.0, 0.0, 0.0, 0.0, 0.0, 0.0, 0.0, 0.0, 0.0, 0.0, 0.0, 0.0, 0.0, 0.0, 0.0, 0.0, 0.0, 0.0, 0.0, 0.0, 0.0, 0.0, 0.0, 0.0, 0.0, 0.0, 0.0, 0.0, 0.0, 0.0, 0.0, 0.0, 0.0, 0.0, 0.0, 0.0, 0.0, 0.0, 0.0, 0.0, 0.25, 1.0, 0.375, 1.0, 0.375, 1.0, 0.25, 1.0, 0.375, 1.0, 0.5, 1.0, 0.5, 1.0, 0.375, 1.0, 0.375, 1.0, 0.5, 1.0, 0.5, 1.0, 0.375, 1.0, 0.5, 1.0, 0.625, 1.0, 0.625, 1.0, 0.5, 1.0, 0.0, 1.0, 0.125, 1.0, 0.125, 1.0, 0.0, 1.0, 0.875, 1.0, 1.0, 1.0, 1.0, 1.0, 0.875, 1.0, 0.25, 1.0, 0.375, 1.0, 0.375, 1.0, 0.25, 1.0, 0.5, 1.0, 0.625, 1.0, 0.625, 1.0, 0.5, 1.0, 0.5, 1.0, 0.625, 1.0, 0.625, 1.0, 0.5, 1.0, 0.75, 1.0, 0.875, 1.0, 0.875, 1.0, 0.75, 1.0, 0.0, 0.0, 0.0, 0.0, 0.0, 0.0, 0.0, 0.0, 0.125, 1.0, 0.25, 1.0, 0.25, 1.0, 0.125, 1.0, 0.375, 1.0, 0.5, 1.0, 0.5, 1.0, 0.375, 1.0, 0.375, 1.0, 0.5, 1.0, 0.5, 1.0, 0.375, 1.0, 0.4197, 0.4197, 0.25, 0.49, 0.08029, 0.4197, 0.01, 0.25, 0.08029, 0.08029, 0.25, 0.01, 0.4197, 0.08029, 0.49, 0.25, 0.4197, 0.4197, 0.25, 0.49, 0.08029, 0.4197, 0.01, 0.25, 0.08029, 0.08029, 0.25, 0.01, 0.4197, 0.08029, 0.49, 0.25, 0.0, 0.0, 0.0, 0.0, 0.0, 0.0, 0.0, 0.0, 0.0, 0.0, 0.0, 0.0, 0.0, 0.0, 0.0, 0.0, 0.125, 1.0, 0.25, 1.0, 0.25, 1.0, 0.125, 1.0, 0.0, 1.0, 0.125, 1.0, 0.125, 1.0, 0.0, 1.0, 0.875, 1.0, 1.0, 1.0, 1.0, 1.0, 0.875, 1.0, 0.0, 1.0, 0.125, 1.0, 0.125, 1.0, 0.0, 1.0, 0.875, 1.0, 1.0, 1.0, 1.0, 1.0, 0.875, 1.0, 0.0, 0.0, 0.0, 0.0, 0.0, 0.0, 0.0, 0.0, 0.75, 1.0, 0.875, 1.0, 0.875, 1.0, 0.75, 1.0, 0.625, 1.0, 0.75, 1.0, 0.75, 1.0, 0.625, 1.0, 0.5, 1.0, 0.625, 1.0, 0.625, 1.0, 0.5, 1.0, 0.0, 0.0, 0.0, 0.0, 0.0, 0.0, 0.0, 0.0])
me_cylinder_001.update()
me_cube_006 = bpy.data.meshes.new('Cube.006')
me_cube_006.from_pydata([(-0.23, -0.1537, -0.1537), (-0.23, -0.1537, 0.1537), (-0.23, 0.1537, -0.1537), (-0.23, 0.1537, 0.1537), (0.23, -0.1537, -0.1537), (0.23, -0.1537, 0.1537), (0.23, 0.1537, -0.1537), (0.23, 0.1537, 0.1537), (-0.23, -0.3678, -0.1537), (-0.23, -0.3498, 0.03602), (0.23, -0.3678, -0.1537), (0.23, -0.3498, 0.03602)], [], [(0, 1, 3, 2), (2, 3, 7, 6), (6, 7, 5, 4), (5, 1, 9, 11), (2, 6, 4, 0), (7, 3, 1, 5), (10, 11, 9, 8), (4, 5, 11, 10), (1, 0, 8, 9), (0, 4, 10, 8)])
_uv = me_cube_006.uv_layers.new(name='UVMap')
_uv.uv.foreach_set('vector', [0.375, 0.0, 0.625, 0.0, 0.625, 0.25, 0.375, 0.25, 0.375, 0.25, 0.625, 0.25, 0.625, 0.5, 0.375, 0.5, 0.375, 0.5, 0.625, 0.5, 0.625, 0.75, 0.375, 0.75, 0.625, 0.75, 0.875, 0.75, 0.875, 0.75, 0.625, 0.75, 0.125, 0.5, 0.375, 0.5, 0.375, 0.75, 0.125, 0.75, 0.625, 0.5, 0.875, 0.5, 0.875, 0.75, 0.625, 0.75, 0.375, 0.75, 0.625, 0.75, 0.625, 1.0, 0.375, 1.0, 0.375, 0.75, 0.625, 0.75, 0.625, 0.75, 0.375, 0.75, 0.625, 0.0, 0.375, 0.0, 0.375, 0.0, 0.625, 0.0, 0.125, 0.75, 0.375, 0.75, 0.375, 0.75, 0.125, 0.75])
me_cube_006.update()

# ---- objects
ob_cube_001 = bpy.data.objects.new('Cube.001', me_cube_002)
ob_cube_002 = bpy.data.objects.new('Cube.002', me_cube_003)
ob_cube_003 = bpy.data.objects.new('Cube.003', me_cube_004)
ob_cube_004 = bpy.data.objects.new('Cube.004', me_cube_005)
ob_cylinder = bpy.data.objects.new('Cylinder', me_cylinder)
ob_cylinder_001 = bpy.data.objects.new('Cylinder.001', me_cylinder_001)
ob_cube = bpy.data.objects.new('Cube', me_cube_006)

# ---- transforms, parenting, visibility, modifiers, constraints
ob_cube_001.location = (0.0, 0.0, -0.2875)
_m = ob_cube_001.modifiers.new('Mirror', 'MIRROR')
_m.use_clip = True
_m = ob_cube_001.modifiers.new('Subdivision', 'SUBSURF')
_m.levels = 2
ob_cube_002.location = (0.0, -1.252, 0.0)
_m = ob_cube_002.modifiers.new('Mirror', 'MIRROR')
_m.use_clip = True
ob_cube_003.location = (0.0, -0.8999, 0.0)
_m = ob_cube_003.modifiers.new('Mirror', 'MIRROR')
_m.use_clip = True
ob_cube_004.location = (0.1572, -1.252, 0.0)
ob_cylinder.location = (0.0, -0.3663, 0.0)
ob_cylinder_001.location = (-1.764e-17, -0.3045, 0.1185)
ob_cylinder_001.rotation_euler = (-0.08032, -1.781e-17, 7.158e-19)
_m = ob_cylinder_001.modifiers.new('Auto Smooth', 'NODES')
_m.node_group = ng_auto_smooth
_gi = [s.identifier for s in ng_auto_smooth.interface.items_tree if s.item_type == 'SOCKET' and s.in_out == 'INPUT']
_m[_gi[1]] = 0.5236  # Angle
ob_cube.location = (0.0, 0.0, 0.2887)
_m = ob_cube.modifiers.new('Subdivision', 'SUBSURF')
_m.levels = 2

# ---- collection membership
col_collection.objects.link(ob_cube_001)
col_collection.objects.link(ob_cube_002)
col_collection.objects.link(ob_cube_003)
col_collection.objects.link(ob_cube_004)
col_collection.objects.link(ob_cylinder)
col_collection.objects.link(ob_cylinder_001)
col_collection.objects.link(ob_cube)

# ---- scene / render settings (as saved in the file)
scene.frame_start = 1; scene.frame_end = 250; scene.frame_set(1)
scene.render.engine = 'BLENDER_EEVEE_NEXT'
scene.cycles.sampling_pattern = 'TABULATED_SOBOL'
scene.view_settings.view_transform = 'Filmic'
bpy.context.view_layer.update()

# ---- added for rendering (the .blend has no active camera and no usable light): camera, sun
cam_auto = bpy.data.cameras.new('AutoCamera')
cam_auto.lens = 50.0
cam_auto.sensor_width = 36.0
cam_auto.clip_end = 1000.0
ob_auto_camera = bpy.data.objects.new('AutoCamera', cam_auto)
scene.collection.objects.link(ob_auto_camera)
ob_auto_camera.location = (2.17381, -3.08661, 1.70891)
ob_auto_camera.rotation_euler = (1.09748, -7.21219e-08, 0.694738)
scene.camera = ob_auto_camera
light_auto_sun = bpy.data.lights.new('AutoSun', 'SUN')
light_auto_sun.energy = 3.0
light_auto_sun.angle = 0.0523599
ob_auto_sun = bpy.data.objects.new('AutoSun', light_auto_sun)
scene.collection.objects.link(ob_auto_sun)
ob_auto_sun.rotation_euler = (0.872665, 0.174533, 0.523599)
bpy.context.view_layer.update()
